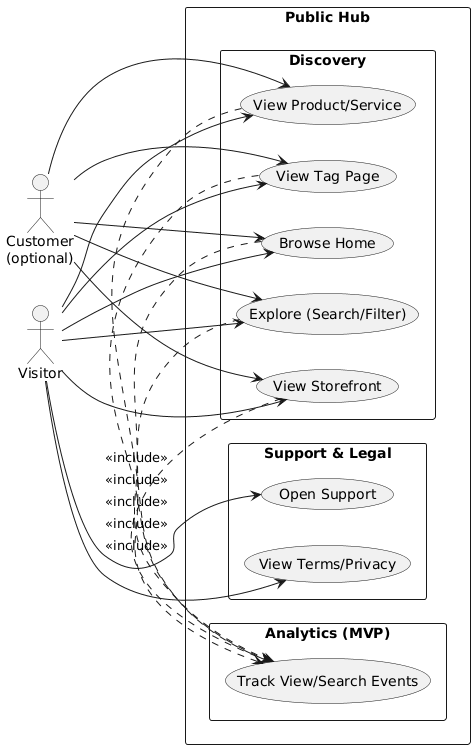

The diagram above was rendered by PlantUML. Its source (embedded in the PNG):
@startuml UseCase_PublicHub
left to right direction
skinparam packageStyle rectangle

actor "Visitor" as Visitor
actor "Customer\n(optional)" as Customer

rectangle "Public Hub" {

  package "Discovery" {
    usecase "Browse Home" as UC_Home
    usecase "Explore (Search/Filter)" as UC_Explore
    usecase "View Tag Page" as UC_TagPage
    usecase "View Storefront" as UC_Storefront
    usecase "View Product/Service" as UC_Product
  }

  package "Support & Legal" {
    usecase "Open Support" as UC_Support
    usecase "View Terms/Privacy" as UC_Legal
  }

  package "Analytics (MVP)" {
    usecase "Track View/Search Events" as UC_Track
  }
}

Visitor --> UC_Home
Visitor --> UC_Explore
Visitor --> UC_TagPage
Visitor --> UC_Storefront
Visitor --> UC_Product
Visitor --> UC_Support
Visitor --> UC_Legal

Customer --> UC_Home
Customer --> UC_Explore
Customer --> UC_TagPage
Customer --> UC_Storefront
Customer --> UC_Product

UC_Home .> UC_Track : <<include>>
UC_Explore .> UC_Track : <<include>>
UC_TagPage .> UC_Track : <<include>>
UC_Storefront .> UC_Track : <<include>>
UC_Product .> UC_Track : <<include>>

@enduml